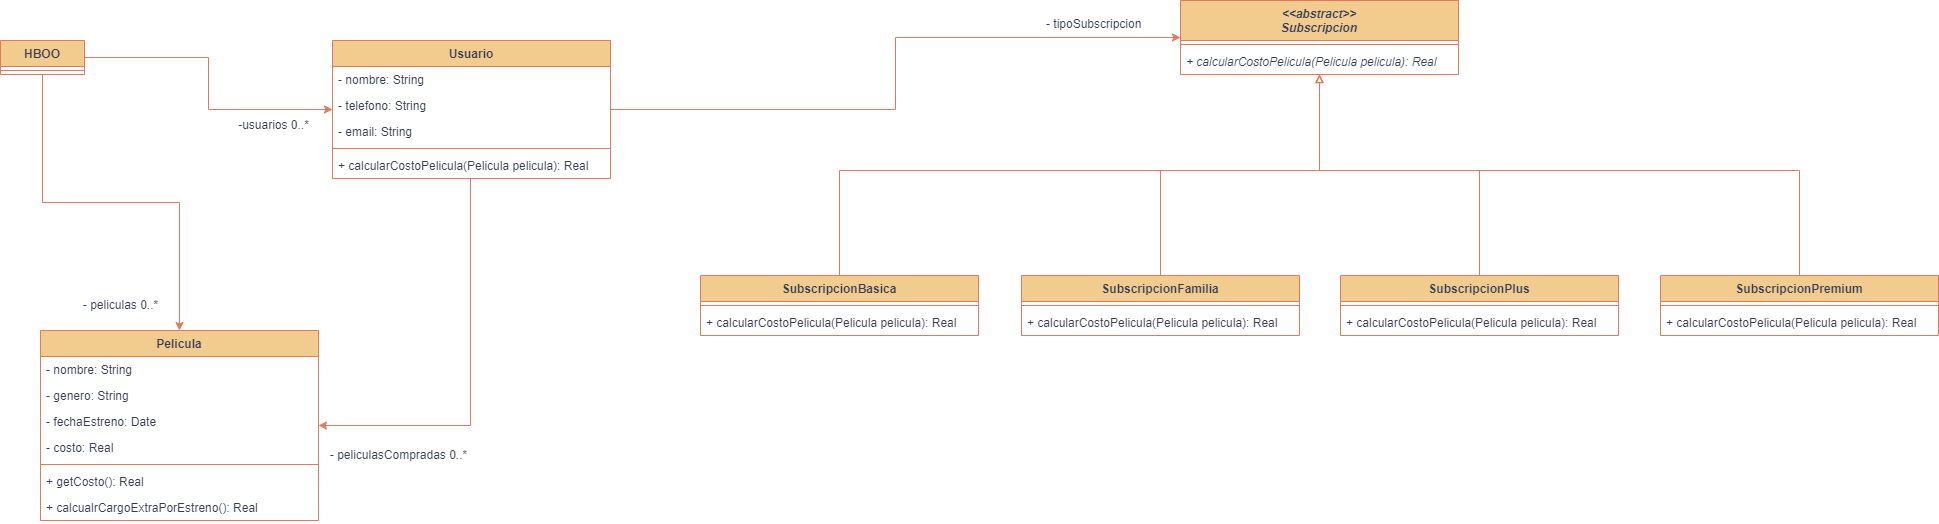

The diagram above was exported from draw.io. Its source (the exported page's mxGraphModel, read from the mxfile embedded in the PNG):
<mxGraphModel dx="1080" dy="645" grid="1" gridSize="10" guides="1" tooltips="1" connect="1" arrows="1" fold="1" page="1" pageScale="1" pageWidth="827" pageHeight="1169" background="#ffffff" math="0" shadow="0">
  <root>
    <mxCell id="0" />
    <mxCell id="1" parent="0" />
    <mxCell id="c9WW6NAKcU-fymymmnOk-16" style="edgeStyle=orthogonalEdgeStyle;rounded=0;orthogonalLoop=1;jettySize=auto;html=1;strokeColor=#E07A5F;fontColor=default;fillColor=#F2CC8F;labelBackgroundColor=none;" edge="1" parent="1" source="kEwr2iAvhek9DcY6N7rL-1" target="kEwr2iAvhek9DcY6N7rL-5">
      <mxGeometry relative="1" as="geometry" />
    </mxCell>
    <mxCell id="c9WW6NAKcU-fymymmnOk-17" style="edgeStyle=orthogonalEdgeStyle;rounded=0;orthogonalLoop=1;jettySize=auto;html=1;strokeColor=#E07A5F;fontColor=default;fillColor=#F2CC8F;labelBackgroundColor=none;" edge="1" parent="1" source="kEwr2iAvhek9DcY6N7rL-1" target="c9WW6NAKcU-fymymmnOk-7">
      <mxGeometry relative="1" as="geometry" />
    </mxCell>
    <mxCell id="kEwr2iAvhek9DcY6N7rL-1" value="HBOO" style="swimlane;fontStyle=1;align=center;verticalAlign=top;childLayout=stackLayout;horizontal=1;startSize=26;horizontalStack=0;resizeParent=1;resizeParentMax=0;resizeLast=0;collapsible=1;marginBottom=0;labelBackgroundColor=none;fillColor=#F2CC8F;strokeColor=#E07A5F;fontColor=#393C56;" parent="1" vertex="1">
      <mxGeometry x="220" y="210" width="84" height="34" as="geometry" />
    </mxCell>
    <mxCell id="kEwr2iAvhek9DcY6N7rL-3" value="" style="line;strokeWidth=1;fillColor=none;align=left;verticalAlign=middle;spacingTop=-1;spacingLeft=3;spacingRight=3;rotatable=0;labelPosition=right;points=[];portConstraint=eastwest;strokeColor=#E07A5F;labelBackgroundColor=none;fontColor=#393C56;" parent="kEwr2iAvhek9DcY6N7rL-1" vertex="1">
      <mxGeometry y="26" width="84" height="8" as="geometry" />
    </mxCell>
    <mxCell id="c9WW6NAKcU-fymymmnOk-18" style="edgeStyle=orthogonalEdgeStyle;rounded=0;orthogonalLoop=1;jettySize=auto;html=1;strokeColor=#E07A5F;fontColor=default;fillColor=#F2CC8F;labelBackgroundColor=none;" edge="1" parent="1" source="kEwr2iAvhek9DcY6N7rL-5" target="c9WW6NAKcU-fymymmnOk-7">
      <mxGeometry relative="1" as="geometry">
        <Array as="points">
          <mxPoint x="690" y="595" />
        </Array>
      </mxGeometry>
    </mxCell>
    <mxCell id="c9WW6NAKcU-fymymmnOk-47" style="edgeStyle=orthogonalEdgeStyle;rounded=0;orthogonalLoop=1;jettySize=auto;html=1;strokeColor=#E07A5F;fontColor=default;endArrow=classic;endFill=1;labelBackgroundColor=none;" edge="1" parent="1" source="kEwr2iAvhek9DcY6N7rL-5" target="c9WW6NAKcU-fymymmnOk-22">
      <mxGeometry relative="1" as="geometry" />
    </mxCell>
    <mxCell id="kEwr2iAvhek9DcY6N7rL-5" value="Usuario" style="swimlane;fontStyle=1;align=center;verticalAlign=top;childLayout=stackLayout;horizontal=1;startSize=26;horizontalStack=0;resizeParent=1;resizeParentMax=0;resizeLast=0;collapsible=1;marginBottom=0;labelBackgroundColor=none;fillColor=#F2CC8F;strokeColor=#E07A5F;fontColor=#393C56;" parent="1" vertex="1">
      <mxGeometry x="552" y="210" width="278" height="138" as="geometry" />
    </mxCell>
    <mxCell id="kEwr2iAvhek9DcY6N7rL-10" value="- nombre: String" style="text;strokeColor=none;fillColor=none;align=left;verticalAlign=top;spacingLeft=4;spacingRight=4;overflow=hidden;rotatable=0;points=[[0,0.5],[1,0.5]];portConstraint=eastwest;labelBackgroundColor=none;fontColor=#393C56;" parent="kEwr2iAvhek9DcY6N7rL-5" vertex="1">
      <mxGeometry y="26" width="278" height="26" as="geometry" />
    </mxCell>
    <mxCell id="c9WW6NAKcU-fymymmnOk-3" value="- telefono: String" style="text;strokeColor=none;fillColor=none;align=left;verticalAlign=top;spacingLeft=4;spacingRight=4;overflow=hidden;rotatable=0;points=[[0,0.5],[1,0.5]];portConstraint=eastwest;labelBackgroundColor=none;fontColor=#393C56;" vertex="1" parent="kEwr2iAvhek9DcY6N7rL-5">
      <mxGeometry y="52" width="278" height="26" as="geometry" />
    </mxCell>
    <mxCell id="c9WW6NAKcU-fymymmnOk-1" value="- email: String" style="text;strokeColor=none;fillColor=none;align=left;verticalAlign=top;spacingLeft=4;spacingRight=4;overflow=hidden;rotatable=0;points=[[0,0.5],[1,0.5]];portConstraint=eastwest;labelBackgroundColor=none;fontColor=#393C56;" vertex="1" parent="kEwr2iAvhek9DcY6N7rL-5">
      <mxGeometry y="78" width="278" height="26" as="geometry" />
    </mxCell>
    <mxCell id="kEwr2iAvhek9DcY6N7rL-6" value="" style="line;strokeWidth=1;fillColor=none;align=left;verticalAlign=middle;spacingTop=-1;spacingLeft=3;spacingRight=3;rotatable=0;labelPosition=right;points=[];portConstraint=eastwest;strokeColor=#E07A5F;labelBackgroundColor=none;fontColor=#393C56;" parent="kEwr2iAvhek9DcY6N7rL-5" vertex="1">
      <mxGeometry y="104" width="278" height="8" as="geometry" />
    </mxCell>
    <mxCell id="kEwr2iAvhek9DcY6N7rL-7" value="+ calcularCostoPelicula(Pelicula pelicula): Real" style="text;strokeColor=none;fillColor=none;align=left;verticalAlign=top;spacingLeft=4;spacingRight=4;overflow=hidden;rotatable=0;points=[[0,0.5],[1,0.5]];portConstraint=eastwest;labelBackgroundColor=none;fontColor=#393C56;" parent="kEwr2iAvhek9DcY6N7rL-5" vertex="1">
      <mxGeometry y="112" width="278" height="26" as="geometry" />
    </mxCell>
    <mxCell id="c9WW6NAKcU-fymymmnOk-7" value="Pelicula" style="swimlane;fontStyle=1;align=center;verticalAlign=top;childLayout=stackLayout;horizontal=1;startSize=26;horizontalStack=0;resizeParent=1;resizeParentMax=0;resizeLast=0;collapsible=1;marginBottom=0;labelBackgroundColor=none;fillColor=#F2CC8F;strokeColor=#E07A5F;fontColor=#393C56;" vertex="1" parent="1">
      <mxGeometry x="260" y="500" width="278" height="190" as="geometry" />
    </mxCell>
    <mxCell id="c9WW6NAKcU-fymymmnOk-8" value="- nombre: String" style="text;strokeColor=none;fillColor=none;align=left;verticalAlign=top;spacingLeft=4;spacingRight=4;overflow=hidden;rotatable=0;points=[[0,0.5],[1,0.5]];portConstraint=eastwest;labelBackgroundColor=none;fontColor=#393C56;" vertex="1" parent="c9WW6NAKcU-fymymmnOk-7">
      <mxGeometry y="26" width="278" height="26" as="geometry" />
    </mxCell>
    <mxCell id="c9WW6NAKcU-fymymmnOk-9" value="- genero: String" style="text;strokeColor=none;fillColor=none;align=left;verticalAlign=top;spacingLeft=4;spacingRight=4;overflow=hidden;rotatable=0;points=[[0,0.5],[1,0.5]];portConstraint=eastwest;labelBackgroundColor=none;fontColor=#393C56;" vertex="1" parent="c9WW6NAKcU-fymymmnOk-7">
      <mxGeometry y="52" width="278" height="26" as="geometry" />
    </mxCell>
    <mxCell id="c9WW6NAKcU-fymymmnOk-10" value="- fechaEstreno: Date" style="text;strokeColor=none;fillColor=none;align=left;verticalAlign=top;spacingLeft=4;spacingRight=4;overflow=hidden;rotatable=0;points=[[0,0.5],[1,0.5]];portConstraint=eastwest;labelBackgroundColor=none;fontColor=#393C56;" vertex="1" parent="c9WW6NAKcU-fymymmnOk-7">
      <mxGeometry y="78" width="278" height="26" as="geometry" />
    </mxCell>
    <mxCell id="c9WW6NAKcU-fymymmnOk-11" value="- costo: Real" style="text;strokeColor=none;fillColor=none;align=left;verticalAlign=top;spacingLeft=4;spacingRight=4;overflow=hidden;rotatable=0;points=[[0,0.5],[1,0.5]];portConstraint=eastwest;labelBackgroundColor=none;fontColor=#393C56;" vertex="1" parent="c9WW6NAKcU-fymymmnOk-7">
      <mxGeometry y="104" width="278" height="26" as="geometry" />
    </mxCell>
    <mxCell id="c9WW6NAKcU-fymymmnOk-12" value="" style="line;strokeWidth=1;fillColor=none;align=left;verticalAlign=middle;spacingTop=-1;spacingLeft=3;spacingRight=3;rotatable=0;labelPosition=right;points=[];portConstraint=eastwest;strokeColor=#E07A5F;labelBackgroundColor=none;fontColor=#393C56;" vertex="1" parent="c9WW6NAKcU-fymymmnOk-7">
      <mxGeometry y="130" width="278" height="8" as="geometry" />
    </mxCell>
    <mxCell id="c9WW6NAKcU-fymymmnOk-13" value="+ getCosto(): Real" style="text;strokeColor=none;fillColor=none;align=left;verticalAlign=top;spacingLeft=4;spacingRight=4;overflow=hidden;rotatable=0;points=[[0,0.5],[1,0.5]];portConstraint=eastwest;labelBackgroundColor=none;fontColor=#393C56;" vertex="1" parent="c9WW6NAKcU-fymymmnOk-7">
      <mxGeometry y="138" width="278" height="26" as="geometry" />
    </mxCell>
    <mxCell id="c9WW6NAKcU-fymymmnOk-14" value="+ calcualrCargoExtraPorEstreno(): Real" style="text;strokeColor=none;fillColor=none;align=left;verticalAlign=top;spacingLeft=4;spacingRight=4;overflow=hidden;rotatable=0;points=[[0,0.5],[1,0.5]];portConstraint=eastwest;labelBackgroundColor=none;fontColor=#393C56;" vertex="1" parent="c9WW6NAKcU-fymymmnOk-7">
      <mxGeometry y="164" width="278" height="26" as="geometry" />
    </mxCell>
    <mxCell id="c9WW6NAKcU-fymymmnOk-19" value="-usuarios 0..*" style="text;html=1;align=center;verticalAlign=middle;resizable=0;points=[];autosize=1;strokeColor=none;fillColor=none;fontColor=#393C56;labelBackgroundColor=none;" vertex="1" parent="1">
      <mxGeometry x="448" y="280" width="90" height="30" as="geometry" />
    </mxCell>
    <mxCell id="c9WW6NAKcU-fymymmnOk-20" value="- peliculas 0..*" style="text;html=1;align=center;verticalAlign=middle;resizable=0;points=[];autosize=1;strokeColor=none;fillColor=none;fontColor=#393C56;labelBackgroundColor=none;" vertex="1" parent="1">
      <mxGeometry x="290" y="460" width="100" height="30" as="geometry" />
    </mxCell>
    <mxCell id="c9WW6NAKcU-fymymmnOk-21" value="- peliculasCompradas 0..*" style="text;html=1;align=center;verticalAlign=middle;resizable=0;points=[];autosize=1;strokeColor=none;fillColor=none;fontColor=#393C56;labelBackgroundColor=none;" vertex="1" parent="1">
      <mxGeometry x="538" y="610" width="160" height="30" as="geometry" />
    </mxCell>
    <mxCell id="c9WW6NAKcU-fymymmnOk-22" value="&lt;&lt;abstract&gt;&gt;&#10;Subscripcion" style="swimlane;fontStyle=3;align=center;verticalAlign=top;childLayout=stackLayout;horizontal=1;startSize=40;horizontalStack=0;resizeParent=1;resizeParentMax=0;resizeLast=0;collapsible=1;marginBottom=0;labelBackgroundColor=none;fillColor=#F2CC8F;strokeColor=#E07A5F;fontColor=#393C56;" vertex="1" parent="1">
      <mxGeometry x="1400" y="170" width="278" height="74" as="geometry" />
    </mxCell>
    <mxCell id="c9WW6NAKcU-fymymmnOk-27" value="" style="line;strokeWidth=1;fillColor=none;align=left;verticalAlign=middle;spacingTop=-1;spacingLeft=3;spacingRight=3;rotatable=0;labelPosition=right;points=[];portConstraint=eastwest;strokeColor=#E07A5F;labelBackgroundColor=none;fontColor=#393C56;" vertex="1" parent="c9WW6NAKcU-fymymmnOk-22">
      <mxGeometry y="40" width="278" height="8" as="geometry" />
    </mxCell>
    <mxCell id="c9WW6NAKcU-fymymmnOk-28" value="+ calcularCostoPelicula(Pelicula pelicula): Real" style="text;strokeColor=none;fillColor=none;align=left;verticalAlign=top;spacingLeft=4;spacingRight=4;overflow=hidden;rotatable=0;points=[[0,0.5],[1,0.5]];portConstraint=eastwest;labelBackgroundColor=none;fontColor=#393C56;fontStyle=2" vertex="1" parent="c9WW6NAKcU-fymymmnOk-22">
      <mxGeometry y="48" width="278" height="26" as="geometry" />
    </mxCell>
    <mxCell id="c9WW6NAKcU-fymymmnOk-43" style="edgeStyle=orthogonalEdgeStyle;rounded=0;orthogonalLoop=1;jettySize=auto;html=1;strokeColor=#E07A5F;fontColor=default;fillColor=#F2CC8F;endArrow=block;endFill=0;labelBackgroundColor=none;" edge="1" parent="1" source="c9WW6NAKcU-fymymmnOk-29" target="c9WW6NAKcU-fymymmnOk-22">
      <mxGeometry relative="1" as="geometry">
        <Array as="points">
          <mxPoint x="1059" y="340" />
          <mxPoint x="1539" y="340" />
        </Array>
      </mxGeometry>
    </mxCell>
    <mxCell id="c9WW6NAKcU-fymymmnOk-29" value="SubscripcionBasica" style="swimlane;fontStyle=1;align=center;verticalAlign=top;childLayout=stackLayout;horizontal=1;startSize=26;horizontalStack=0;resizeParent=1;resizeParentMax=0;resizeLast=0;collapsible=1;marginBottom=0;labelBackgroundColor=none;fillColor=#F2CC8F;strokeColor=#E07A5F;fontColor=#393C56;" vertex="1" parent="1">
      <mxGeometry x="920" y="445" width="278" height="60" as="geometry" />
    </mxCell>
    <mxCell id="c9WW6NAKcU-fymymmnOk-30" value="" style="line;strokeWidth=1;fillColor=none;align=left;verticalAlign=middle;spacingTop=-1;spacingLeft=3;spacingRight=3;rotatable=0;labelPosition=right;points=[];portConstraint=eastwest;strokeColor=#E07A5F;labelBackgroundColor=none;fontColor=#393C56;" vertex="1" parent="c9WW6NAKcU-fymymmnOk-29">
      <mxGeometry y="26" width="278" height="8" as="geometry" />
    </mxCell>
    <mxCell id="c9WW6NAKcU-fymymmnOk-31" value="+ calcularCostoPelicula(Pelicula pelicula): Real" style="text;strokeColor=none;fillColor=none;align=left;verticalAlign=top;spacingLeft=4;spacingRight=4;overflow=hidden;rotatable=0;points=[[0,0.5],[1,0.5]];portConstraint=eastwest;labelBackgroundColor=none;fontColor=#393C56;fontStyle=0" vertex="1" parent="c9WW6NAKcU-fymymmnOk-29">
      <mxGeometry y="34" width="278" height="26" as="geometry" />
    </mxCell>
    <mxCell id="c9WW6NAKcU-fymymmnOk-44" style="edgeStyle=orthogonalEdgeStyle;rounded=0;orthogonalLoop=1;jettySize=auto;html=1;strokeColor=#E07A5F;fontColor=default;fillColor=#F2CC8F;endArrow=block;endFill=0;labelBackgroundColor=none;" edge="1" parent="1" source="c9WW6NAKcU-fymymmnOk-32" target="c9WW6NAKcU-fymymmnOk-22">
      <mxGeometry relative="1" as="geometry">
        <Array as="points">
          <mxPoint x="1380" y="340" />
          <mxPoint x="1539" y="340" />
        </Array>
      </mxGeometry>
    </mxCell>
    <mxCell id="c9WW6NAKcU-fymymmnOk-32" value="SubscripcionFamilia" style="swimlane;fontStyle=1;align=center;verticalAlign=top;childLayout=stackLayout;horizontal=1;startSize=26;horizontalStack=0;resizeParent=1;resizeParentMax=0;resizeLast=0;collapsible=1;marginBottom=0;labelBackgroundColor=none;fillColor=#F2CC8F;strokeColor=#E07A5F;fontColor=#393C56;" vertex="1" parent="1">
      <mxGeometry x="1241" y="445" width="278" height="60" as="geometry" />
    </mxCell>
    <mxCell id="c9WW6NAKcU-fymymmnOk-33" value="" style="line;strokeWidth=1;fillColor=none;align=left;verticalAlign=middle;spacingTop=-1;spacingLeft=3;spacingRight=3;rotatable=0;labelPosition=right;points=[];portConstraint=eastwest;strokeColor=#E07A5F;labelBackgroundColor=none;fontColor=#393C56;" vertex="1" parent="c9WW6NAKcU-fymymmnOk-32">
      <mxGeometry y="26" width="278" height="8" as="geometry" />
    </mxCell>
    <mxCell id="c9WW6NAKcU-fymymmnOk-34" value="+ calcularCostoPelicula(Pelicula pelicula): Real" style="text;strokeColor=none;fillColor=none;align=left;verticalAlign=top;spacingLeft=4;spacingRight=4;overflow=hidden;rotatable=0;points=[[0,0.5],[1,0.5]];portConstraint=eastwest;labelBackgroundColor=none;fontColor=#393C56;fontStyle=0" vertex="1" parent="c9WW6NAKcU-fymymmnOk-32">
      <mxGeometry y="34" width="278" height="26" as="geometry" />
    </mxCell>
    <mxCell id="c9WW6NAKcU-fymymmnOk-45" style="edgeStyle=orthogonalEdgeStyle;rounded=0;orthogonalLoop=1;jettySize=auto;html=1;strokeColor=#E07A5F;fontColor=default;fillColor=#F2CC8F;endArrow=block;endFill=0;labelBackgroundColor=none;" edge="1" parent="1" source="c9WW6NAKcU-fymymmnOk-35" target="c9WW6NAKcU-fymymmnOk-22">
      <mxGeometry relative="1" as="geometry">
        <Array as="points">
          <mxPoint x="1699" y="340" />
          <mxPoint x="1539" y="340" />
        </Array>
      </mxGeometry>
    </mxCell>
    <mxCell id="c9WW6NAKcU-fymymmnOk-35" value="SubscripcionPlus" style="swimlane;fontStyle=1;align=center;verticalAlign=top;childLayout=stackLayout;horizontal=1;startSize=26;horizontalStack=0;resizeParent=1;resizeParentMax=0;resizeLast=0;collapsible=1;marginBottom=0;labelBackgroundColor=none;fillColor=#F2CC8F;strokeColor=#E07A5F;fontColor=#393C56;" vertex="1" parent="1">
      <mxGeometry x="1560" y="445" width="278" height="60" as="geometry" />
    </mxCell>
    <mxCell id="c9WW6NAKcU-fymymmnOk-36" value="" style="line;strokeWidth=1;fillColor=none;align=left;verticalAlign=middle;spacingTop=-1;spacingLeft=3;spacingRight=3;rotatable=0;labelPosition=right;points=[];portConstraint=eastwest;strokeColor=#E07A5F;labelBackgroundColor=none;fontColor=#393C56;" vertex="1" parent="c9WW6NAKcU-fymymmnOk-35">
      <mxGeometry y="26" width="278" height="8" as="geometry" />
    </mxCell>
    <mxCell id="c9WW6NAKcU-fymymmnOk-37" value="+ calcularCostoPelicula(Pelicula pelicula): Real" style="text;strokeColor=none;fillColor=none;align=left;verticalAlign=top;spacingLeft=4;spacingRight=4;overflow=hidden;rotatable=0;points=[[0,0.5],[1,0.5]];portConstraint=eastwest;labelBackgroundColor=none;fontColor=#393C56;fontStyle=0" vertex="1" parent="c9WW6NAKcU-fymymmnOk-35">
      <mxGeometry y="34" width="278" height="26" as="geometry" />
    </mxCell>
    <mxCell id="c9WW6NAKcU-fymymmnOk-46" style="edgeStyle=orthogonalEdgeStyle;rounded=0;orthogonalLoop=1;jettySize=auto;html=1;strokeColor=#E07A5F;fontColor=default;fillColor=#F2CC8F;endArrow=block;endFill=0;labelBackgroundColor=none;" edge="1" parent="1" source="c9WW6NAKcU-fymymmnOk-38" target="c9WW6NAKcU-fymymmnOk-22">
      <mxGeometry relative="1" as="geometry">
        <Array as="points">
          <mxPoint x="2019" y="340" />
          <mxPoint x="1539" y="340" />
        </Array>
      </mxGeometry>
    </mxCell>
    <mxCell id="c9WW6NAKcU-fymymmnOk-38" value="SubscripcionPremium" style="swimlane;fontStyle=1;align=center;verticalAlign=top;childLayout=stackLayout;horizontal=1;startSize=26;horizontalStack=0;resizeParent=1;resizeParentMax=0;resizeLast=0;collapsible=1;marginBottom=0;labelBackgroundColor=none;fillColor=#F2CC8F;strokeColor=#E07A5F;fontColor=#393C56;" vertex="1" parent="1">
      <mxGeometry x="1880" y="445" width="278" height="60" as="geometry" />
    </mxCell>
    <mxCell id="c9WW6NAKcU-fymymmnOk-39" value="" style="line;strokeWidth=1;fillColor=none;align=left;verticalAlign=middle;spacingTop=-1;spacingLeft=3;spacingRight=3;rotatable=0;labelPosition=right;points=[];portConstraint=eastwest;strokeColor=#E07A5F;labelBackgroundColor=none;fontColor=#393C56;" vertex="1" parent="c9WW6NAKcU-fymymmnOk-38">
      <mxGeometry y="26" width="278" height="8" as="geometry" />
    </mxCell>
    <mxCell id="c9WW6NAKcU-fymymmnOk-40" value="+ calcularCostoPelicula(Pelicula pelicula): Real" style="text;strokeColor=none;fillColor=none;align=left;verticalAlign=top;spacingLeft=4;spacingRight=4;overflow=hidden;rotatable=0;points=[[0,0.5],[1,0.5]];portConstraint=eastwest;labelBackgroundColor=none;fontColor=#393C56;fontStyle=0" vertex="1" parent="c9WW6NAKcU-fymymmnOk-38">
      <mxGeometry y="34" width="278" height="26" as="geometry" />
    </mxCell>
    <mxCell id="c9WW6NAKcU-fymymmnOk-2" value="- tipoSubscripcion" style="text;strokeColor=none;fillColor=none;align=left;verticalAlign=top;spacingLeft=4;spacingRight=4;overflow=hidden;rotatable=0;points=[[0,0.5],[1,0.5]];portConstraint=eastwest;labelBackgroundColor=none;fontColor=#393C56;" vertex="1" parent="1">
      <mxGeometry x="1260" y="180" width="120" height="26" as="geometry" />
    </mxCell>
  </root>
</mxGraphModel>